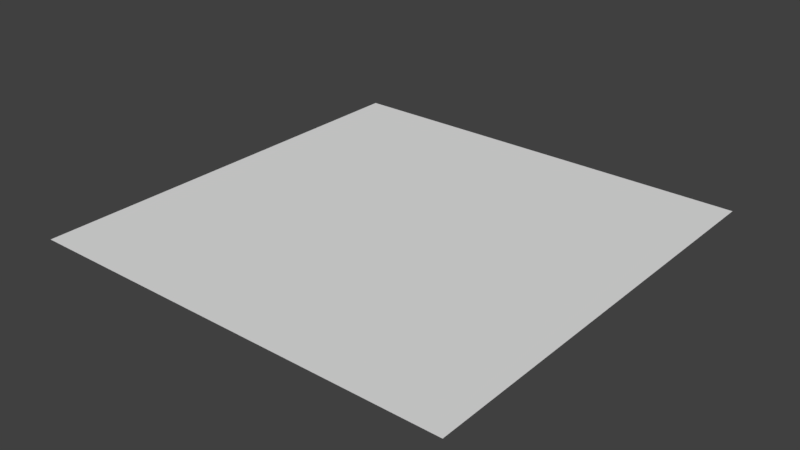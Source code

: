 # Source: Ceiling.blend  (saved by Blender 2.77.0; exported with 4.5.12 LTS)
import bpy
from mathutils import Matrix  # noqa: F401  (used for matrix-valued properties, if any)

bpy.ops.wm.read_factory_settings(use_empty=True)
scene = bpy.context.scene
scene.name = 'Scene'

# ---- collections
col_collection_1 = bpy.data.collections.new('Collection 1'); scene.collection.children.link(col_collection_1)

# ---- world
world_world = bpy.data.worlds.new('World'); scene.world = world_world
world_world.color = (0.05088, 0.05088, 0.05088)
world_world.use_sun_shadow = False
world_world.sun_shadow_jitter_overblur = 0.0
world_world.cycles.sampling_method = 'MANUAL'

# ---- meshes
me_plane = bpy.data.meshes.new('Plane')
me_plane.from_pydata([(-15.0, 15.0, -1.311e-06), (15.0, 15.0, -1.311e-06), (-15.0, -15.0, 1.311e-06), (15.0, -15.0, 1.311e-06)], [], [(0, 1, 3, 2)])
_uv = me_plane.uv_layers.new(name='UVMap')
_uv.uv.foreach_set('vector', [0.0002001, -0.9998, 2.0, -0.9998, 2.0, 0.9998, 0.0002, 0.9998])
me_plane.use_remesh_preserve_volume = False
me_plane.use_remesh_preserve_attributes = False
me_plane.use_mirror_vertex_groups = False
me_plane.update()

# ---- objects
ob_plane = bpy.data.objects.new('Plane', me_plane)

# ---- transforms, parenting, visibility, modifiers, constraints
ob_plane.location = (0.0, 0.0, 0.0)
ob_plane.lineart.crease_threshold = 0.0

# ---- collection membership
col_collection_1.objects.link(ob_plane)

# ---- scene / render settings (as saved in the file)
scene.frame_start = 1; scene.frame_end = 250; scene.frame_set(1)
scene.render.engine = 'BLENDER_EEVEE_NEXT'
scene.render.resolution_percentage = 50
scene.render.dither_intensity = 0.0
scene.cycles.use_denoising = False
scene.cycles.samples = 128
scene.cycles.sampling_pattern = 'TABULATED_SOBOL'
scene.cycles.light_sampling_threshold = 0.0
scene.cycles.use_adaptive_sampling = False
scene.cycles.use_light_tree = False
scene.cycles.blur_glossy = 0.0
scene.cycles.sample_clamp_indirect = 0.0
scene.view_settings.view_transform = 'Standard'
bpy.context.view_layer.update()

# ---- added for rendering (the .blend has no active camera and no usable light): camera, sun
cam_auto = bpy.data.cameras.new('AutoCamera')
cam_auto.lens = 50.0
cam_auto.sensor_width = 36.0
cam_auto.clip_end = 1000.0
ob_auto_camera = bpy.data.objects.new('AutoCamera', cam_auto)
scene.collection.objects.link(ob_auto_camera)
ob_auto_camera.location = (39.254, -47.1047, 31.4032)
ob_auto_camera.rotation_euler = (1.09748, -7.21219e-08, 0.694738)
scene.camera = ob_auto_camera
light_auto_sun = bpy.data.lights.new('AutoSun', 'SUN')
light_auto_sun.energy = 3.0
light_auto_sun.angle = 0.0523599
ob_auto_sun = bpy.data.objects.new('AutoSun', light_auto_sun)
scene.collection.objects.link(ob_auto_sun)
ob_auto_sun.rotation_euler = (0.872665, 0.174533, 0.523599)
bpy.context.view_layer.update()
